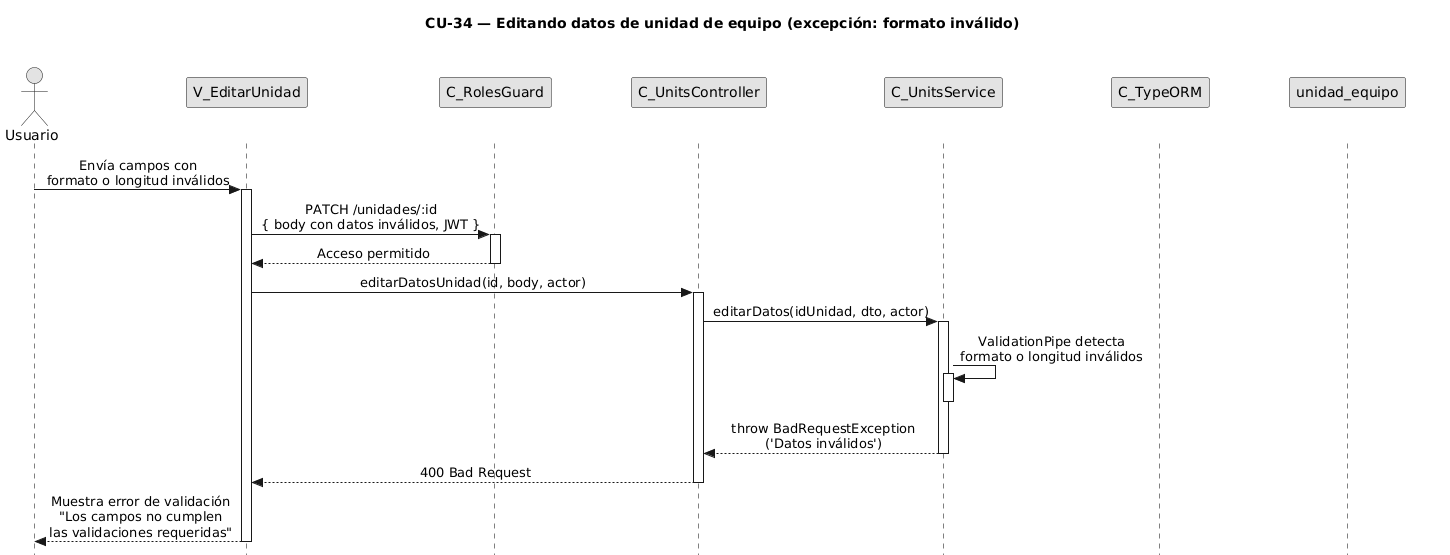

The diagram above was rendered by PlantUML. Its source (embedded in the PNG):
@startuml CU34-exc-formato-invalido
title CU-34 — Editando datos de unidad de equipo (excepción: formato inválido)

skinparam style strictuml
skinparam monochrome true
skinparam shadowing false
skinparam sequenceMessageAlign center
<style>
sequenceDiagram {
  participant {
    Margin 35
  }
  actor {
    Margin 15
  }
}
</style>
skinparam sequence {
  MessageAlign center
  LifeLineBorderColor black
}
hide footbox

actor "Usuario" as user
participant "V_EditarUnidad" as view
participant "C_RolesGuard" as guard
participant "C_UnitsController" as ctrl
participant "C_UnitsService" as svc
participant "C_TypeORM" as orm
participant "unidad_equipo" as ent

user -> view : Envía campos con\nformato o longitud inválidos
activate view

view -> guard : PATCH /unidades/:id\n{ body con datos inválidos, JWT }
activate guard

guard --> view : Acceso permitido
deactivate guard

view -> ctrl : editarDatosUnidad(id, body, actor)
activate ctrl

ctrl -> svc : editarDatos(idUnidad, dto, actor)
activate svc

svc -> svc : ValidationPipe detecta\nformato o longitud inválidos
activate svc
deactivate svc

svc --> ctrl : throw BadRequestException\n('Datos inválidos')
deactivate svc

ctrl --> view : 400 Bad Request
deactivate ctrl

view --> user : Muestra error de validación\n"Los campos no cumplen\nlas validaciones requeridas"
deactivate view

@enduml